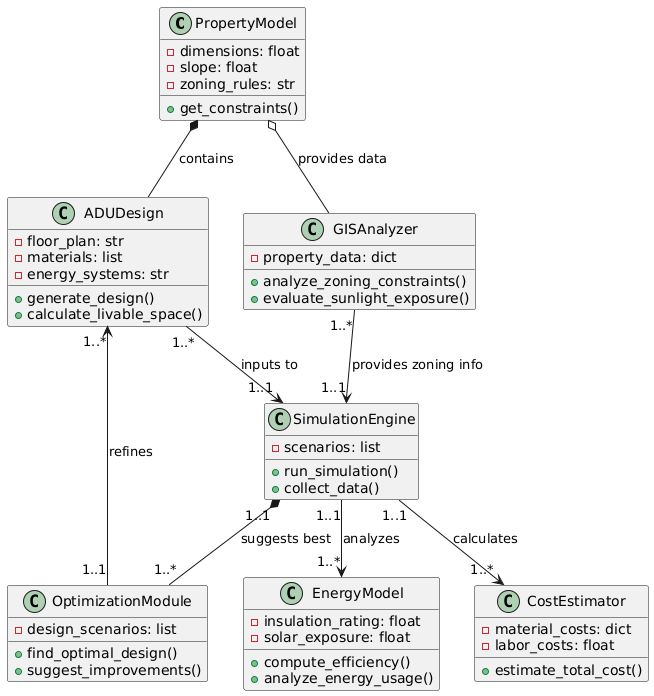

The diagram above was rendered by PlantUML. Its source (embedded in the PNG):
@startuml
class PropertyModel {
  - dimensions: float
  - slope: float
  - zoning_rules: str
  + get_constraints()
}

class ADUDesign {
  - floor_plan: str
  - materials: list
  - energy_systems: str
  + generate_design()
  + calculate_livable_space()
}

class SimulationEngine {
  - scenarios: list
  + run_simulation()
  + collect_data()
}

class EnergyModel {
  - insulation_rating: float
  - solar_exposure: float
  + compute_efficiency()
  + analyze_energy_usage()
}

class CostEstimator {
  - material_costs: dict
  - labor_costs: float
  + estimate_total_cost()
}

class GISAnalyzer {
  - property_data: dict
  + analyze_zoning_constraints()
  + evaluate_sunlight_exposure()
}

class OptimizationModule {
  - design_scenarios: list
  + find_optimal_design()
  + suggest_improvements()
}

' Composition (solid diamond)'
PropertyModel *-- ADUDesign : contains

' Aggregation (hollow diamond)'
PropertyModel o-- GISAnalyzer : provides data

' Association (solid line with multiplicities)'
ADUDesign "1..*" --> "1..1" SimulationEngine : inputs to
SimulationEngine "1..1" --> "1..*" EnergyModel : analyzes
SimulationEngine "1..1" --> "1..*" CostEstimator : calculates
GISAnalyzer "1..*" --> "1..1" SimulationEngine : provides zoning info
SimulationEngine "1..1" *-- "1..*" OptimizationModule : suggests best
OptimizationModule "1..1" --> "1..*" ADUDesign : refines
@enduml